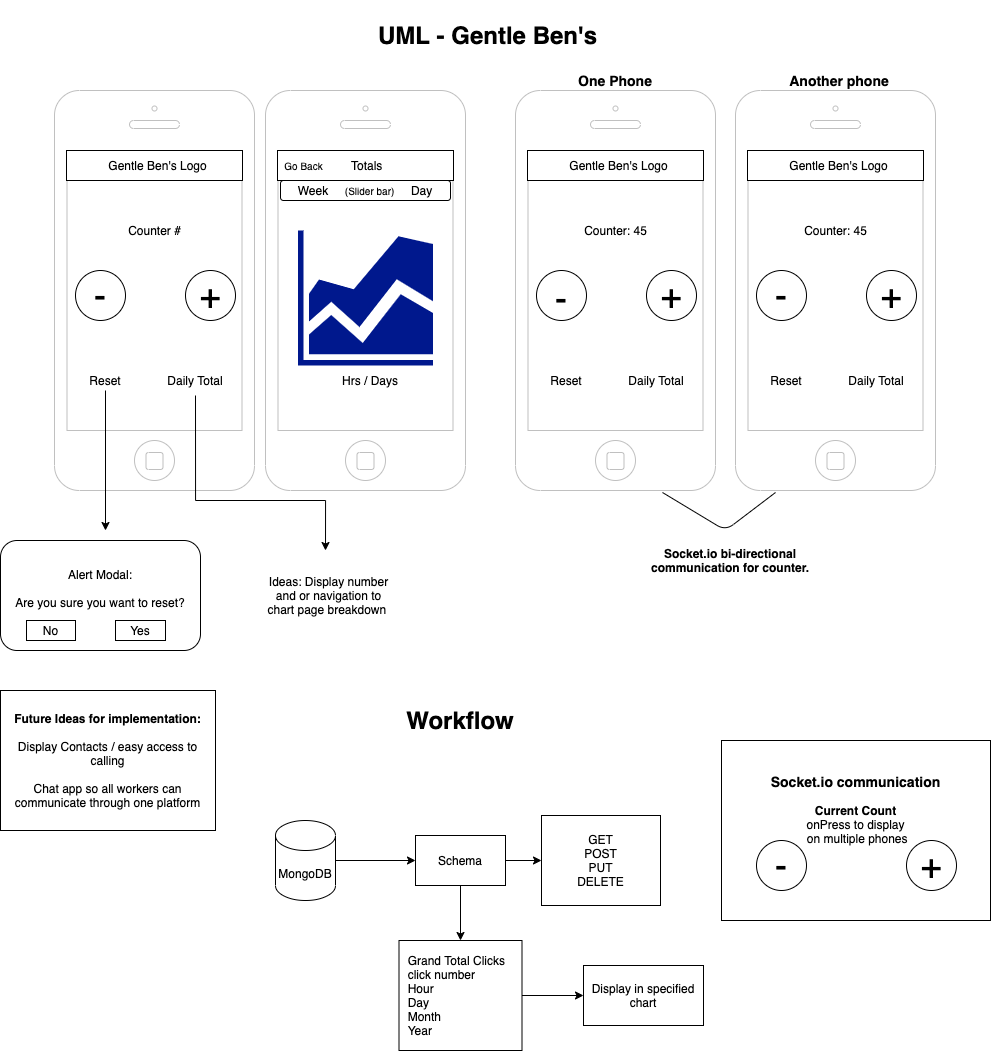

The diagram above was exported from draw.io. Its source (the exported page's mxGraphModel, read from the mxfile embedded in the PNG):
<mxGraphModel dx="1963" dy="728" grid="1" gridSize="10" guides="1" tooltips="1" connect="1" arrows="1" fold="1" page="1" pageScale="1" pageWidth="850" pageHeight="1100" math="0" shadow="0">
  <root>
    <mxCell id="0" />
    <mxCell id="1" parent="0" />
    <mxCell id="5FmNyyvOy532qBCKFUQH-1" value="&lt;b&gt;&lt;font style=&quot;font-size: 24px&quot;&gt;UML - Gentle Ben's&lt;/font&gt;&lt;/b&gt;" style="text;html=1;strokeColor=none;fillColor=none;align=center;verticalAlign=middle;whiteSpace=wrap;rounded=0;" vertex="1" parent="1">
      <mxGeometry x="320" y="20" width="245" height="70" as="geometry" />
    </mxCell>
    <mxCell id="5FmNyyvOy532qBCKFUQH-4" value="" style="html=1;verticalLabelPosition=bottom;labelBackgroundColor=#ffffff;verticalAlign=top;shadow=0;dashed=0;strokeWidth=1;shape=mxgraph.ios7.misc.iphone;strokeColor=#c0c0c0;" vertex="1" parent="1">
      <mxGeometry x="9" y="110" width="200" height="400" as="geometry" />
    </mxCell>
    <mxCell id="5FmNyyvOy532qBCKFUQH-5" value="" style="html=1;verticalLabelPosition=bottom;labelBackgroundColor=#ffffff;verticalAlign=top;shadow=0;dashed=0;strokeWidth=1;shape=mxgraph.ios7.misc.iphone;strokeColor=#c0c0c0;" vertex="1" parent="1">
      <mxGeometry x="220" y="110" width="200" height="400" as="geometry" />
    </mxCell>
    <mxCell id="5FmNyyvOy532qBCKFUQH-9" value="&lt;font style=&quot;font-size: 24px&quot;&gt;&lt;b&gt;Workflow&lt;/b&gt;&lt;/font&gt;" style="text;html=1;strokeColor=none;fillColor=none;align=center;verticalAlign=middle;whiteSpace=wrap;rounded=0;" vertex="1" parent="1">
      <mxGeometry x="360" y="720" width="110" height="40" as="geometry" />
    </mxCell>
    <mxCell id="5FmNyyvOy532qBCKFUQH-10" value="" style="rounded=0;whiteSpace=wrap;html=1;" vertex="1" parent="1">
      <mxGeometry x="21" y="170" width="176" height="30" as="geometry" />
    </mxCell>
    <mxCell id="5FmNyyvOy532qBCKFUQH-11" value="" style="ellipse;whiteSpace=wrap;html=1;aspect=fixed;" vertex="1" parent="1">
      <mxGeometry x="30" y="290" width="50" height="50" as="geometry" />
    </mxCell>
    <mxCell id="5FmNyyvOy532qBCKFUQH-12" value="&lt;font&gt;&lt;span style=&quot;font-size: 36px&quot;&gt;+&lt;/span&gt;&lt;font style=&quot;font-size: 6px&quot;&gt;&lt;br&gt;&lt;/font&gt;&lt;/font&gt;" style="ellipse;whiteSpace=wrap;html=1;aspect=fixed;" vertex="1" parent="1">
      <mxGeometry x="140" y="290" width="50" height="50" as="geometry" />
    </mxCell>
    <mxCell id="5FmNyyvOy532qBCKFUQH-14" value="Counter #" style="text;html=1;strokeColor=none;fillColor=none;align=center;verticalAlign=middle;whiteSpace=wrap;rounded=0;" vertex="1" parent="1">
      <mxGeometry x="73.5" y="240" width="71" height="20" as="geometry" />
    </mxCell>
    <mxCell id="5FmNyyvOy532qBCKFUQH-15" value="&lt;font style=&quot;font-size: 36px&quot;&gt;-&lt;/font&gt;" style="text;html=1;strokeColor=none;fillColor=none;align=center;verticalAlign=middle;whiteSpace=wrap;rounded=0;" vertex="1" parent="1">
      <mxGeometry x="40" y="305" width="30" height="20" as="geometry" />
    </mxCell>
    <mxCell id="5FmNyyvOy532qBCKFUQH-19" value="Gentle Ben's Logo" style="text;html=1;strokeColor=none;fillColor=none;align=center;verticalAlign=middle;whiteSpace=wrap;rounded=0;" vertex="1" parent="1">
      <mxGeometry x="55" y="175" width="115" height="20" as="geometry" />
    </mxCell>
    <mxCell id="5FmNyyvOy532qBCKFUQH-27" style="edgeStyle=orthogonalEdgeStyle;rounded=0;orthogonalLoop=1;jettySize=auto;html=1;exitX=0.5;exitY=1;exitDx=0;exitDy=0;" edge="1" parent="1" source="5FmNyyvOy532qBCKFUQH-20">
      <mxGeometry relative="1" as="geometry">
        <mxPoint x="280" y="570" as="targetPoint" />
        <Array as="points">
          <mxPoint x="150" y="520" />
          <mxPoint x="280" y="520" />
        </Array>
      </mxGeometry>
    </mxCell>
    <mxCell id="5FmNyyvOy532qBCKFUQH-20" value="Daily Total" style="text;html=1;strokeColor=none;fillColor=none;align=center;verticalAlign=middle;whiteSpace=wrap;rounded=0;" vertex="1" parent="1">
      <mxGeometry x="120" y="385" width="60" height="30" as="geometry" />
    </mxCell>
    <mxCell id="5FmNyyvOy532qBCKFUQH-23" style="edgeStyle=orthogonalEdgeStyle;rounded=0;orthogonalLoop=1;jettySize=auto;html=1;" edge="1" parent="1" source="5FmNyyvOy532qBCKFUQH-21">
      <mxGeometry relative="1" as="geometry">
        <mxPoint x="60" y="550" as="targetPoint" />
      </mxGeometry>
    </mxCell>
    <mxCell id="5FmNyyvOy532qBCKFUQH-21" value="Reset" style="text;html=1;strokeColor=none;fillColor=none;align=center;verticalAlign=middle;whiteSpace=wrap;rounded=0;" vertex="1" parent="1">
      <mxGeometry x="40" y="390" width="40" height="20" as="geometry" />
    </mxCell>
    <mxCell id="5FmNyyvOy532qBCKFUQH-24" value="Alert Modal:&lt;br&gt;&lt;br&gt;Are you sure you want to reset?&lt;br&gt;&lt;br&gt;" style="rounded=1;whiteSpace=wrap;html=1;" vertex="1" parent="1">
      <mxGeometry x="-45" y="560" width="200" height="110" as="geometry" />
    </mxCell>
    <mxCell id="5FmNyyvOy532qBCKFUQH-25" value="No" style="rounded=0;whiteSpace=wrap;html=1;" vertex="1" parent="1">
      <mxGeometry x="-19" y="640" width="49" height="20" as="geometry" />
    </mxCell>
    <mxCell id="5FmNyyvOy532qBCKFUQH-26" value="Yes" style="rounded=0;whiteSpace=wrap;html=1;" vertex="1" parent="1">
      <mxGeometry x="70" y="640" width="50" height="20" as="geometry" />
    </mxCell>
    <mxCell id="5FmNyyvOy532qBCKFUQH-28" value="Totals" style="text;html=1;strokeColor=none;fillColor=none;align=center;verticalAlign=middle;whiteSpace=wrap;rounded=0;" vertex="1" parent="1">
      <mxGeometry x="290" y="175" width="80" height="20" as="geometry" />
    </mxCell>
    <mxCell id="5FmNyyvOy532qBCKFUQH-31" value="Week&amp;nbsp; &amp;nbsp; &amp;nbsp;&lt;font style=&quot;font-size: 10px&quot;&gt;(Slider bar)&lt;/font&gt;&amp;nbsp; &amp;nbsp; &amp;nbsp;Day" style="rounded=1;whiteSpace=wrap;html=1;" vertex="1" parent="1">
      <mxGeometry x="235" y="200" width="170" height="20" as="geometry" />
    </mxCell>
    <mxCell id="5FmNyyvOy532qBCKFUQH-40" style="edgeStyle=orthogonalEdgeStyle;rounded=0;orthogonalLoop=1;jettySize=auto;html=1;exitX=0;exitY=0.5;exitDx=0;exitDy=0;entryX=0;entryY=0.5;entryDx=0;entryDy=0;" edge="1" parent="1" source="5FmNyyvOy532qBCKFUQH-32" target="5FmNyyvOy532qBCKFUQH-33">
      <mxGeometry relative="1" as="geometry" />
    </mxCell>
    <mxCell id="5FmNyyvOy532qBCKFUQH-32" value="&amp;nbsp;Totals" style="rounded=0;whiteSpace=wrap;html=1;" vertex="1" parent="1">
      <mxGeometry x="232" y="170" width="176" height="30" as="geometry" />
    </mxCell>
    <mxCell id="5FmNyyvOy532qBCKFUQH-33" value="&lt;font style=&quot;font-size: 10px&quot;&gt;Go Back&lt;/font&gt;" style="text;html=1;strokeColor=none;fillColor=none;align=center;verticalAlign=middle;whiteSpace=wrap;rounded=0;" vertex="1" parent="1">
      <mxGeometry x="232" y="175" width="53" height="20" as="geometry" />
    </mxCell>
    <mxCell id="5FmNyyvOy532qBCKFUQH-35" value="" style="aspect=fixed;pointerEvents=1;shadow=0;dashed=0;html=1;strokeColor=none;labelPosition=center;verticalLabelPosition=bottom;verticalAlign=top;align=center;fillColor=#00188D;shape=mxgraph.mscae.general.graph" vertex="1" parent="1">
      <mxGeometry x="252.5" y="250" width="135" height="135" as="geometry" />
    </mxCell>
    <mxCell id="5FmNyyvOy532qBCKFUQH-36" value="Hrs / Days" style="text;html=1;strokeColor=none;fillColor=none;align=center;verticalAlign=middle;whiteSpace=wrap;rounded=0;" vertex="1" parent="1">
      <mxGeometry x="280" y="390" width="90" height="20" as="geometry" />
    </mxCell>
    <mxCell id="5FmNyyvOy532qBCKFUQH-37" value="Ideas: Display number and or navigation to chart page breakdown&amp;nbsp;" style="text;html=1;strokeColor=none;fillColor=none;align=center;verticalAlign=middle;whiteSpace=wrap;rounded=0;" vertex="1" parent="1">
      <mxGeometry x="220" y="580" width="127" height="70" as="geometry" />
    </mxCell>
    <mxCell id="5FmNyyvOy532qBCKFUQH-44" value="&lt;font style=&quot;font-size: 14px&quot;&gt;&lt;b&gt;One Phone&lt;/b&gt;&lt;/font&gt;" style="text;html=1;strokeColor=none;fillColor=none;align=center;verticalAlign=middle;whiteSpace=wrap;rounded=0;" vertex="1" parent="1">
      <mxGeometry x="525" y="90" width="90" height="20" as="geometry" />
    </mxCell>
    <mxCell id="5FmNyyvOy532qBCKFUQH-45" value="&lt;font style=&quot;font-size: 14px&quot;&gt;&lt;b&gt;Another phone&lt;/b&gt;&lt;/font&gt;" style="text;html=1;strokeColor=none;fillColor=none;align=center;verticalAlign=middle;whiteSpace=wrap;rounded=0;" vertex="1" parent="1">
      <mxGeometry x="733.5" y="90" width="120" height="20" as="geometry" />
    </mxCell>
    <mxCell id="5FmNyyvOy532qBCKFUQH-73" value="" style="html=1;verticalLabelPosition=bottom;labelBackgroundColor=#ffffff;verticalAlign=top;shadow=0;dashed=0;strokeWidth=1;shape=mxgraph.ios7.misc.iphone;strokeColor=#c0c0c0;" vertex="1" parent="1">
      <mxGeometry x="470" y="110" width="200" height="400" as="geometry" />
    </mxCell>
    <mxCell id="5FmNyyvOy532qBCKFUQH-74" value="" style="rounded=0;whiteSpace=wrap;html=1;" vertex="1" parent="1">
      <mxGeometry x="482" y="170" width="176" height="30" as="geometry" />
    </mxCell>
    <mxCell id="5FmNyyvOy532qBCKFUQH-75" value="" style="ellipse;whiteSpace=wrap;html=1;aspect=fixed;" vertex="1" parent="1">
      <mxGeometry x="491" y="290" width="50" height="50" as="geometry" />
    </mxCell>
    <mxCell id="5FmNyyvOy532qBCKFUQH-76" value="&lt;font&gt;&lt;span style=&quot;font-size: 36px&quot;&gt;+&lt;/span&gt;&lt;font style=&quot;font-size: 6px&quot;&gt;&lt;br&gt;&lt;/font&gt;&lt;/font&gt;" style="ellipse;whiteSpace=wrap;html=1;aspect=fixed;" vertex="1" parent="1">
      <mxGeometry x="601" y="290" width="50" height="50" as="geometry" />
    </mxCell>
    <mxCell id="5FmNyyvOy532qBCKFUQH-77" value="Counter: 45" style="text;html=1;strokeColor=none;fillColor=none;align=center;verticalAlign=middle;whiteSpace=wrap;rounded=0;" vertex="1" parent="1">
      <mxGeometry x="534.5" y="240" width="71" height="20" as="geometry" />
    </mxCell>
    <mxCell id="5FmNyyvOy532qBCKFUQH-78" value="&lt;font style=&quot;font-size: 36px&quot;&gt;-&lt;/font&gt;" style="text;html=1;strokeColor=none;fillColor=none;align=center;verticalAlign=middle;whiteSpace=wrap;rounded=0;" vertex="1" parent="1">
      <mxGeometry x="501" y="305" width="30" height="25" as="geometry" />
    </mxCell>
    <mxCell id="5FmNyyvOy532qBCKFUQH-79" value="Gentle Ben's Logo" style="text;html=1;strokeColor=none;fillColor=none;align=center;verticalAlign=middle;whiteSpace=wrap;rounded=0;" vertex="1" parent="1">
      <mxGeometry x="516" y="175" width="115" height="20" as="geometry" />
    </mxCell>
    <mxCell id="5FmNyyvOy532qBCKFUQH-80" value="Daily Total" style="text;html=1;strokeColor=none;fillColor=none;align=center;verticalAlign=middle;whiteSpace=wrap;rounded=0;" vertex="1" parent="1">
      <mxGeometry x="581" y="385" width="60" height="30" as="geometry" />
    </mxCell>
    <mxCell id="5FmNyyvOy532qBCKFUQH-81" value="Reset" style="text;html=1;strokeColor=none;fillColor=none;align=center;verticalAlign=middle;whiteSpace=wrap;rounded=0;" vertex="1" parent="1">
      <mxGeometry x="501" y="390" width="40" height="20" as="geometry" />
    </mxCell>
    <mxCell id="5FmNyyvOy532qBCKFUQH-82" value="" style="html=1;verticalLabelPosition=bottom;labelBackgroundColor=#ffffff;verticalAlign=top;shadow=0;dashed=0;strokeWidth=1;shape=mxgraph.ios7.misc.iphone;strokeColor=#c0c0c0;" vertex="1" parent="1">
      <mxGeometry x="690" y="110" width="200" height="400" as="geometry" />
    </mxCell>
    <mxCell id="5FmNyyvOy532qBCKFUQH-83" value="" style="rounded=0;whiteSpace=wrap;html=1;" vertex="1" parent="1">
      <mxGeometry x="702" y="170" width="176" height="30" as="geometry" />
    </mxCell>
    <mxCell id="5FmNyyvOy532qBCKFUQH-84" value="" style="ellipse;whiteSpace=wrap;html=1;aspect=fixed;" vertex="1" parent="1">
      <mxGeometry x="711" y="290" width="50" height="50" as="geometry" />
    </mxCell>
    <mxCell id="5FmNyyvOy532qBCKFUQH-85" value="&lt;font&gt;&lt;span style=&quot;font-size: 36px&quot;&gt;+&lt;/span&gt;&lt;font style=&quot;font-size: 6px&quot;&gt;&lt;br&gt;&lt;/font&gt;&lt;/font&gt;" style="ellipse;whiteSpace=wrap;html=1;aspect=fixed;" vertex="1" parent="1">
      <mxGeometry x="821" y="290" width="50" height="50" as="geometry" />
    </mxCell>
    <mxCell id="5FmNyyvOy532qBCKFUQH-86" value="Counter: 45" style="text;html=1;strokeColor=none;fillColor=none;align=center;verticalAlign=middle;whiteSpace=wrap;rounded=0;" vertex="1" parent="1">
      <mxGeometry x="754.5" y="240" width="71" height="20" as="geometry" />
    </mxCell>
    <mxCell id="5FmNyyvOy532qBCKFUQH-87" value="&lt;font style=&quot;font-size: 36px&quot;&gt;-&lt;/font&gt;" style="text;html=1;strokeColor=none;fillColor=none;align=center;verticalAlign=middle;whiteSpace=wrap;rounded=0;" vertex="1" parent="1">
      <mxGeometry x="721" y="305" width="30" height="20" as="geometry" />
    </mxCell>
    <mxCell id="5FmNyyvOy532qBCKFUQH-88" value="Gentle Ben's Logo" style="text;html=1;strokeColor=none;fillColor=none;align=center;verticalAlign=middle;whiteSpace=wrap;rounded=0;" vertex="1" parent="1">
      <mxGeometry x="736" y="175" width="115" height="20" as="geometry" />
    </mxCell>
    <mxCell id="5FmNyyvOy532qBCKFUQH-89" value="Daily Total" style="text;html=1;strokeColor=none;fillColor=none;align=center;verticalAlign=middle;whiteSpace=wrap;rounded=0;" vertex="1" parent="1">
      <mxGeometry x="801" y="385" width="60" height="30" as="geometry" />
    </mxCell>
    <mxCell id="5FmNyyvOy532qBCKFUQH-90" value="Reset" style="text;html=1;strokeColor=none;fillColor=none;align=center;verticalAlign=middle;whiteSpace=wrap;rounded=0;" vertex="1" parent="1">
      <mxGeometry x="721" y="390" width="40" height="20" as="geometry" />
    </mxCell>
    <mxCell id="5FmNyyvOy532qBCKFUQH-92" value="" style="endArrow=none;html=1;exitX=0.735;exitY=1.005;exitDx=0;exitDy=0;exitPerimeter=0;" edge="1" parent="1" source="5FmNyyvOy532qBCKFUQH-73">
      <mxGeometry width="50" height="50" relative="1" as="geometry">
        <mxPoint x="690" y="550" as="sourcePoint" />
        <mxPoint x="730" y="512" as="targetPoint" />
        <Array as="points">
          <mxPoint x="680" y="550" />
        </Array>
      </mxGeometry>
    </mxCell>
    <mxCell id="5FmNyyvOy532qBCKFUQH-93" value="&lt;b&gt;Socket.io bi-directional communication for counter.&lt;/b&gt;" style="text;html=1;strokeColor=none;fillColor=none;align=center;verticalAlign=middle;whiteSpace=wrap;rounded=0;" vertex="1" parent="1">
      <mxGeometry x="601" y="560" width="168" height="40" as="geometry" />
    </mxCell>
    <mxCell id="5FmNyyvOy532qBCKFUQH-95" value="&lt;span&gt;&lt;b&gt;Future Ideas for implementation:&lt;/b&gt;&lt;/span&gt;&lt;br&gt;&lt;br&gt;&lt;span&gt;Display Contacts / easy access to calling&lt;/span&gt;&lt;br&gt;&lt;br&gt;&lt;span&gt;Chat app so all workers can communicate through one platform&lt;/span&gt;" style="rounded=0;whiteSpace=wrap;html=1;" vertex="1" parent="1">
      <mxGeometry x="-45" y="710" width="215" height="140" as="geometry" />
    </mxCell>
    <mxCell id="5FmNyyvOy532qBCKFUQH-100" value="" style="edgeStyle=orthogonalEdgeStyle;rounded=0;orthogonalLoop=1;jettySize=auto;html=1;" edge="1" parent="1" source="5FmNyyvOy532qBCKFUQH-96" target="5FmNyyvOy532qBCKFUQH-97">
      <mxGeometry relative="1" as="geometry" />
    </mxCell>
    <mxCell id="5FmNyyvOy532qBCKFUQH-96" value="MongoDB" style="shape=cylinder3;whiteSpace=wrap;html=1;boundedLbl=1;backgroundOutline=1;size=15;" vertex="1" parent="1">
      <mxGeometry x="230" y="840" width="60" height="80" as="geometry" />
    </mxCell>
    <mxCell id="5FmNyyvOy532qBCKFUQH-101" value="" style="edgeStyle=orthogonalEdgeStyle;rounded=0;orthogonalLoop=1;jettySize=auto;html=1;" edge="1" parent="1" source="5FmNyyvOy532qBCKFUQH-97" target="5FmNyyvOy532qBCKFUQH-98">
      <mxGeometry relative="1" as="geometry" />
    </mxCell>
    <mxCell id="5FmNyyvOy532qBCKFUQH-102" value="" style="edgeStyle=orthogonalEdgeStyle;rounded=0;orthogonalLoop=1;jettySize=auto;html=1;" edge="1" parent="1" source="5FmNyyvOy532qBCKFUQH-97" target="5FmNyyvOy532qBCKFUQH-99">
      <mxGeometry relative="1" as="geometry" />
    </mxCell>
    <mxCell id="5FmNyyvOy532qBCKFUQH-97" value="Schema" style="rounded=0;whiteSpace=wrap;html=1;" vertex="1" parent="1">
      <mxGeometry x="370" y="855" width="90" height="50" as="geometry" />
    </mxCell>
    <mxCell id="5FmNyyvOy532qBCKFUQH-98" value="GET&lt;br&gt;POST&lt;br&gt;PUT&lt;br&gt;DELETE" style="rounded=0;whiteSpace=wrap;html=1;" vertex="1" parent="1">
      <mxGeometry x="496" y="835" width="119" height="90" as="geometry" />
    </mxCell>
    <mxCell id="5FmNyyvOy532qBCKFUQH-110" value="" style="edgeStyle=orthogonalEdgeStyle;rounded=0;orthogonalLoop=1;jettySize=auto;html=1;" edge="1" parent="1" source="5FmNyyvOy532qBCKFUQH-99" target="5FmNyyvOy532qBCKFUQH-103">
      <mxGeometry relative="1" as="geometry" />
    </mxCell>
    <mxCell id="5FmNyyvOy532qBCKFUQH-99" value="&amp;nbsp; Grand Total Clicks&lt;br&gt;&amp;nbsp; click number&lt;br&gt;&amp;nbsp; Hour&lt;br&gt;&amp;nbsp; Day&lt;br&gt;&amp;nbsp; Month&lt;br&gt;&amp;nbsp; Year" style="rounded=0;whiteSpace=wrap;html=1;align=left;" vertex="1" parent="1">
      <mxGeometry x="353.5" y="960" width="123" height="110" as="geometry" />
    </mxCell>
    <mxCell id="5FmNyyvOy532qBCKFUQH-103" value="Display in specified chart" style="rounded=0;whiteSpace=wrap;html=1;" vertex="1" parent="1">
      <mxGeometry x="538" y="985" width="120" height="60" as="geometry" />
    </mxCell>
    <mxCell id="5FmNyyvOy532qBCKFUQH-104" value="&lt;b&gt;&lt;font style=&quot;font-size: 14px&quot;&gt;Socket.io communication&lt;br&gt;&lt;/font&gt;&lt;/b&gt;&lt;br&gt;&lt;b&gt;Current Count&lt;br&gt;&lt;/b&gt;onPress to display&lt;br&gt;&amp;nbsp;on multiple phones&lt;br&gt;&lt;br&gt;&lt;br&gt;&lt;br&gt;" style="rounded=0;whiteSpace=wrap;html=1;" vertex="1" parent="1">
      <mxGeometry x="676" y="760" width="269" height="180" as="geometry" />
    </mxCell>
    <mxCell id="5FmNyyvOy532qBCKFUQH-107" value="&lt;font style=&quot;font-size: 36px&quot;&gt;-&lt;/font&gt;" style="text;html=1;strokeColor=none;fillColor=none;align=center;verticalAlign=middle;whiteSpace=wrap;rounded=0;" vertex="1" parent="1">
      <mxGeometry x="721" y="872.5" width="30" height="25" as="geometry" />
    </mxCell>
    <mxCell id="5FmNyyvOy532qBCKFUQH-108" value="&lt;font style=&quot;font-size: 36px&quot;&gt;-&lt;/font&gt;" style="ellipse;whiteSpace=wrap;html=1;aspect=fixed;" vertex="1" parent="1">
      <mxGeometry x="711" y="860" width="50" height="50" as="geometry" />
    </mxCell>
    <mxCell id="5FmNyyvOy532qBCKFUQH-109" value="&lt;font style=&quot;font-size: 36px&quot;&gt;+&lt;/font&gt;" style="ellipse;whiteSpace=wrap;html=1;aspect=fixed;" vertex="1" parent="1">
      <mxGeometry x="861" y="860" width="50" height="50" as="geometry" />
    </mxCell>
  </root>
</mxGraphModel>